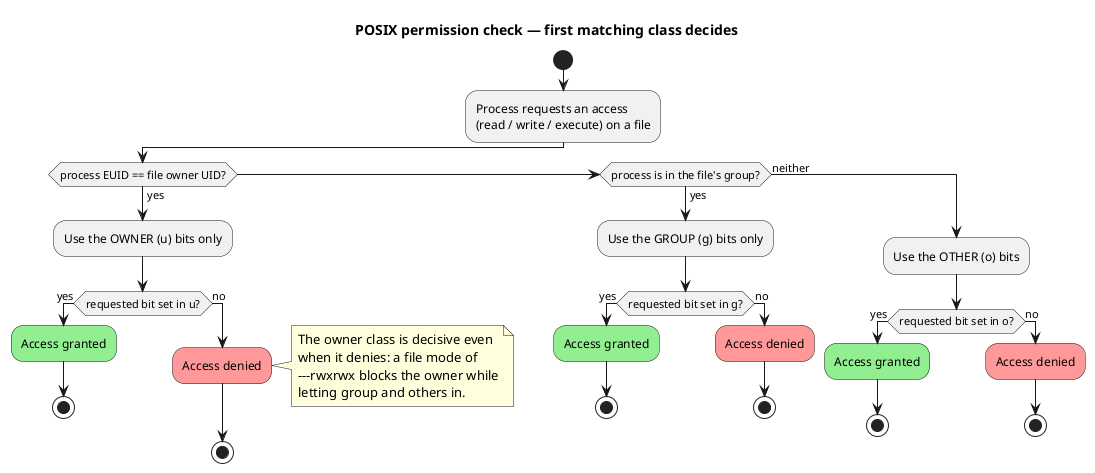

The diagram above was rendered by PlantUML. Its source (embedded in the PNG):
@startuml
title POSIX permission check — first matching class decides

start
:Process requests an access\n(read / write / execute) on a file;
if (process EUID == file owner UID?) then (yes)
  :Use the OWNER (u) bits only;
  if (requested bit set in u?) then (yes)
    :Access granted; <<#90ee90>>
    stop
  else (no)
    :Access denied; <<#ff9999>>
    note right
      The owner class is decisive even
      when it denies: a file mode of
      ---rwxrwx blocks the owner while
      letting group and others in.
    end note
    stop
  endif
elseif (process is in the file's group?) then (yes)
  :Use the GROUP (g) bits only;
  if (requested bit set in g?) then (yes)
    :Access granted; <<#90ee90>>
    stop
  else (no)
    :Access denied; <<#ff9999>>
    stop
  endif
else (neither)
  :Use the OTHER (o) bits;
  if (requested bit set in o?) then (yes)
    :Access granted; <<#90ee90>>
    stop
  else (no)
    :Access denied; <<#ff9999>>
    stop
  endif
endif
@enduml